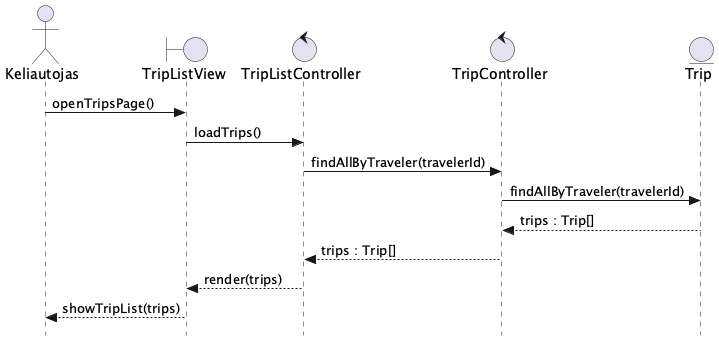

The diagram above was rendered by PlantUML. Its source (embedded in the PNG):
@startuml Perziureti_keliones
skinparam style strictuml

actor Keliautojas as A
boundary TripListView as V
control TripListController as FEC
control TripController as BEC
entity Trip as E

A -> V : openTripsPage()
V -> FEC : loadTrips()
FEC -> BEC : findAllByTraveler(travelerId)
BEC -> E : findAllByTraveler(travelerId)
E --> BEC : trips : Trip[]
BEC --> FEC : trips : Trip[]
FEC --> V : render(trips)
V --> A : showTripList(trips)
@enduml